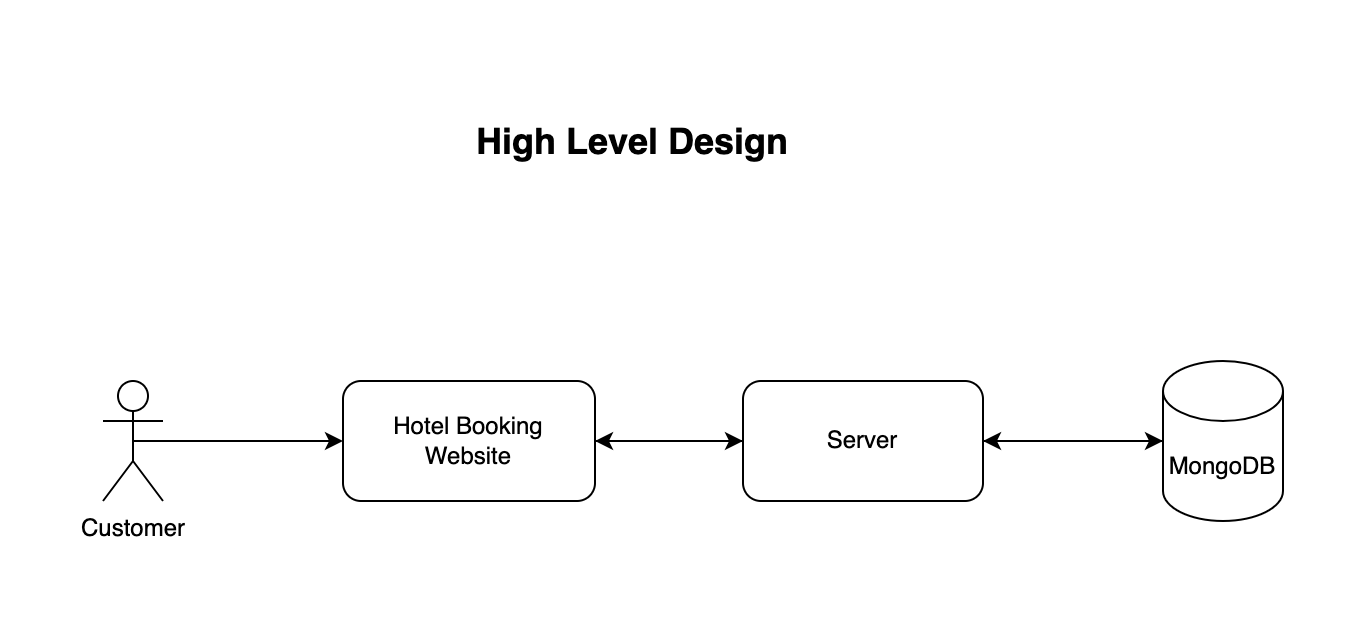

The diagram above was exported from draw.io. Its source (the exported page's mxGraphModel, read from the mxfile embedded in the PNG):
<mxGraphModel dx="954" dy="652" grid="1" gridSize="10" guides="1" tooltips="1" connect="1" arrows="1" fold="1" page="1" pageScale="1" pageWidth="827" pageHeight="1169" math="0" shadow="0">
  <root>
    <mxCell id="0" />
    <mxCell id="1" parent="0" />
    <mxCell id="rfLBJNhIQwN2Pff1f9E6-8" style="edgeStyle=orthogonalEdgeStyle;rounded=0;orthogonalLoop=1;jettySize=auto;html=1;exitX=0.5;exitY=0.5;exitDx=0;exitDy=0;exitPerimeter=0;" edge="1" parent="1" source="rfLBJNhIQwN2Pff1f9E6-1" target="rfLBJNhIQwN2Pff1f9E6-3">
      <mxGeometry relative="1" as="geometry" />
    </mxCell>
    <mxCell id="rfLBJNhIQwN2Pff1f9E6-1" value="Customer" style="shape=umlActor;verticalLabelPosition=bottom;verticalAlign=top;html=1;outlineConnect=0;" vertex="1" parent="1">
      <mxGeometry x="140" y="220" width="30" height="60" as="geometry" />
    </mxCell>
    <mxCell id="rfLBJNhIQwN2Pff1f9E6-9" style="edgeStyle=orthogonalEdgeStyle;rounded=0;orthogonalLoop=1;jettySize=auto;html=1;entryX=0;entryY=0.5;entryDx=0;entryDy=0;" edge="1" parent="1" source="rfLBJNhIQwN2Pff1f9E6-3" target="rfLBJNhIQwN2Pff1f9E6-4">
      <mxGeometry relative="1" as="geometry" />
    </mxCell>
    <mxCell id="rfLBJNhIQwN2Pff1f9E6-3" value="Hotel Booking&lt;br&gt;Website" style="rounded=1;whiteSpace=wrap;html=1;" vertex="1" parent="1">
      <mxGeometry x="260" y="220" width="126" height="60" as="geometry" />
    </mxCell>
    <mxCell id="rfLBJNhIQwN2Pff1f9E6-11" style="edgeStyle=orthogonalEdgeStyle;rounded=0;orthogonalLoop=1;jettySize=auto;html=1;exitX=1;exitY=0.5;exitDx=0;exitDy=0;entryX=0;entryY=0.5;entryDx=0;entryDy=0;entryPerimeter=0;" edge="1" parent="1" source="rfLBJNhIQwN2Pff1f9E6-4" target="rfLBJNhIQwN2Pff1f9E6-10">
      <mxGeometry relative="1" as="geometry" />
    </mxCell>
    <mxCell id="rfLBJNhIQwN2Pff1f9E6-12" style="edgeStyle=orthogonalEdgeStyle;rounded=0;orthogonalLoop=1;jettySize=auto;html=1;" edge="1" parent="1" source="rfLBJNhIQwN2Pff1f9E6-4" target="rfLBJNhIQwN2Pff1f9E6-3">
      <mxGeometry relative="1" as="geometry" />
    </mxCell>
    <mxCell id="rfLBJNhIQwN2Pff1f9E6-4" value="Server" style="rounded=1;whiteSpace=wrap;html=1;" vertex="1" parent="1">
      <mxGeometry x="460" y="220" width="120" height="60" as="geometry" />
    </mxCell>
    <mxCell id="rfLBJNhIQwN2Pff1f9E6-14" style="edgeStyle=orthogonalEdgeStyle;rounded=0;orthogonalLoop=1;jettySize=auto;html=1;" edge="1" parent="1" source="rfLBJNhIQwN2Pff1f9E6-10" target="rfLBJNhIQwN2Pff1f9E6-4">
      <mxGeometry relative="1" as="geometry" />
    </mxCell>
    <mxCell id="rfLBJNhIQwN2Pff1f9E6-10" value="MongoDB" style="shape=cylinder3;whiteSpace=wrap;html=1;boundedLbl=1;backgroundOutline=1;size=15;" vertex="1" parent="1">
      <mxGeometry x="670" y="210" width="60" height="80" as="geometry" />
    </mxCell>
    <mxCell id="rfLBJNhIQwN2Pff1f9E6-15" value="&lt;b&gt;&lt;font style=&quot;font-size: 18px;&quot;&gt;High Level Design&lt;/font&gt;&lt;/b&gt;" style="text;html=1;strokeColor=none;fillColor=none;align=center;verticalAlign=middle;whiteSpace=wrap;rounded=0;" vertex="1" parent="1">
      <mxGeometry x="310" y="70" width="190" height="60" as="geometry" />
    </mxCell>
  </root>
</mxGraphModel>